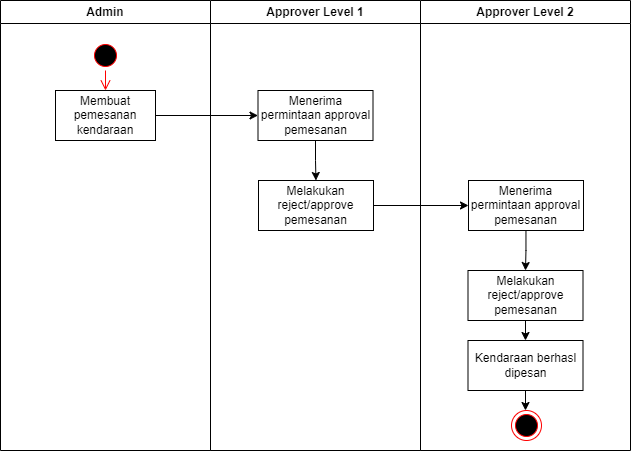

The diagram above was exported from draw.io. Its source (the exported page's mxGraphModel, read from the mxfile embedded in the PNG):
<mxGraphModel dx="917" dy="868" grid="1" gridSize="10" guides="1" tooltips="1" connect="1" arrows="1" fold="1" page="1" pageScale="1" pageWidth="850" pageHeight="1100" math="0" shadow="0">
  <root>
    <mxCell id="0" />
    <mxCell id="1" parent="0" />
    <mxCell id="2" value="Admin" style="swimlane;whiteSpace=wrap;html=1;" vertex="1" parent="1">
      <mxGeometry x="90" y="90" width="210" height="450" as="geometry" />
    </mxCell>
    <mxCell id="3" value="Membuat pemesanan kendaraan" style="html=1;dashed=0;whiteSpace=wrap;" vertex="1" parent="2">
      <mxGeometry x="55" y="90" width="100" height="50" as="geometry" />
    </mxCell>
    <mxCell id="4" value="" style="ellipse;html=1;shape=startState;fillColor=#000000;strokeColor=#ff0000;" vertex="1" parent="2">
      <mxGeometry x="90" y="40" width="30" height="30" as="geometry" />
    </mxCell>
    <mxCell id="5" value="" style="edgeStyle=orthogonalEdgeStyle;html=1;verticalAlign=bottom;endArrow=open;endSize=8;strokeColor=#ff0000;rounded=0;" edge="1" parent="2" source="4" target="3">
      <mxGeometry relative="1" as="geometry">
        <mxPoint x="105" y="129" as="targetPoint" />
      </mxGeometry>
    </mxCell>
    <mxCell id="6" value="Approver Level 1" style="swimlane;whiteSpace=wrap;html=1;" vertex="1" parent="1">
      <mxGeometry x="300" y="90" width="210" height="450" as="geometry" />
    </mxCell>
    <mxCell id="7" value="" style="edgeStyle=orthogonalEdgeStyle;rounded=0;orthogonalLoop=1;jettySize=auto;html=1;" edge="1" parent="6" source="8" target="9">
      <mxGeometry relative="1" as="geometry" />
    </mxCell>
    <mxCell id="8" value="Menerima permintaan approval pemesanan" style="html=1;dashed=0;whiteSpace=wrap;" vertex="1" parent="6">
      <mxGeometry x="47.5" y="90" width="115" height="50" as="geometry" />
    </mxCell>
    <mxCell id="9" value="Melakukan reject/approve pemesanan" style="html=1;dashed=0;whiteSpace=wrap;" vertex="1" parent="6">
      <mxGeometry x="48" y="180" width="115" height="50" as="geometry" />
    </mxCell>
    <mxCell id="10" value="Approver Level 2" style="swimlane;whiteSpace=wrap;html=1;" vertex="1" parent="1">
      <mxGeometry x="510" y="90" width="210" height="450" as="geometry" />
    </mxCell>
    <mxCell id="11" value="" style="edgeStyle=orthogonalEdgeStyle;rounded=0;orthogonalLoop=1;jettySize=auto;html=1;" edge="1" parent="10" source="12" target="14">
      <mxGeometry relative="1" as="geometry" />
    </mxCell>
    <mxCell id="12" value="Menerima permintaan approval pemesanan" style="html=1;dashed=0;whiteSpace=wrap;" vertex="1" parent="10">
      <mxGeometry x="48" y="180" width="115" height="50" as="geometry" />
    </mxCell>
    <mxCell id="13" value="" style="edgeStyle=orthogonalEdgeStyle;rounded=0;orthogonalLoop=1;jettySize=auto;html=1;" edge="1" parent="10" target="16">
      <mxGeometry relative="1" as="geometry">
        <mxPoint x="102.5" y="280" as="sourcePoint" />
      </mxGeometry>
    </mxCell>
    <mxCell id="14" value="Melakukan reject/approve pemesanan" style="html=1;dashed=0;whiteSpace=wrap;" vertex="1" parent="10">
      <mxGeometry x="47.5" y="270" width="115" height="50" as="geometry" />
    </mxCell>
    <mxCell id="15" style="edgeStyle=orthogonalEdgeStyle;rounded=0;orthogonalLoop=1;jettySize=auto;html=1;" edge="1" parent="10" source="16" target="17">
      <mxGeometry relative="1" as="geometry" />
    </mxCell>
    <mxCell id="16" value="Kendaraan berhasl dipesan" style="html=1;dashed=0;whiteSpace=wrap;" vertex="1" parent="10">
      <mxGeometry x="47.5" y="340" width="115" height="50" as="geometry" />
    </mxCell>
    <mxCell id="17" value="" style="ellipse;html=1;shape=endState;fillColor=#000000;strokeColor=#ff0000;" vertex="1" parent="10">
      <mxGeometry x="91" y="410" width="30" height="30" as="geometry" />
    </mxCell>
    <mxCell id="18" value="" style="edgeStyle=orthogonalEdgeStyle;rounded=0;orthogonalLoop=1;jettySize=auto;html=1;" edge="1" parent="1" source="3" target="8">
      <mxGeometry relative="1" as="geometry" />
    </mxCell>
    <mxCell id="19" value="" style="edgeStyle=orthogonalEdgeStyle;rounded=0;orthogonalLoop=1;jettySize=auto;html=1;" edge="1" parent="1" source="9" target="12">
      <mxGeometry relative="1" as="geometry" />
    </mxCell>
  </root>
</mxGraphModel>